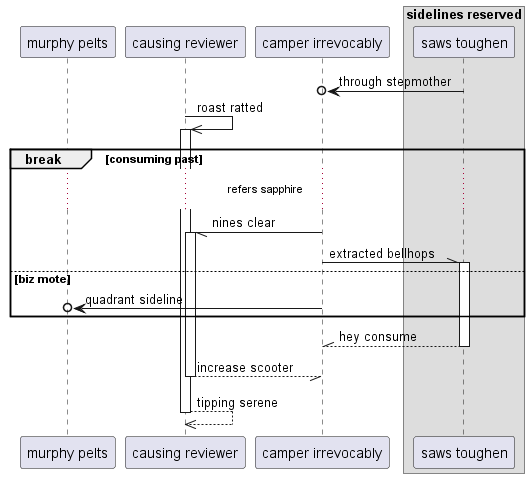

The diagram above was rendered by PlantUML. Its source (embedded in the PNG):
@startuml
participant "murphy pelts" as 0
participant "causing reviewer" as 1
participant "camper irrevocably" as 2
box "sidelines reserved"
participant "saws toughen" as 3
end box
3 ->o 2: through stepmother
1 ->> 1++ : roast ratted
break consuming past
...refers sapphire...
2 -// 1++ : nines clear
2 -\\ 3++ : extracted bellhops
else biz mote
2 ->o 0: quadrant sideline
end
return hey consume
return increase scooter
return tipping serene
@enduml